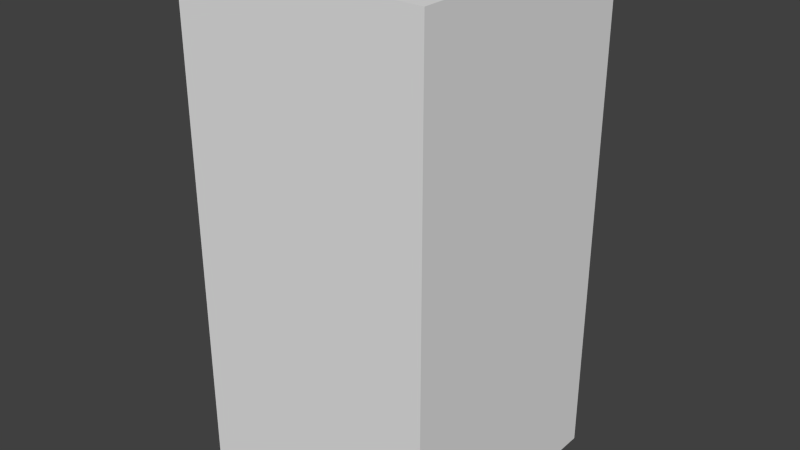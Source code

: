 # Source: brownLeafThree.blend  (saved by Blender 2.68.0; exported with 4.5.12 LTS)
import bpy
from mathutils import Matrix  # noqa: F401  (used for matrix-valued properties, if any)

bpy.ops.wm.read_factory_settings(use_empty=True)
scene = bpy.context.scene
scene.name = 'Scene'

# ---- collections
col_collection_1 = bpy.data.collections.new('Collection 1'); scene.collection.children.link(col_collection_1)

# ---- world
world_world = bpy.data.worlds.new('World'); scene.world = world_world
world_world.color = (0.05088, 0.05088, 0.05088)
world_world.use_sun_shadow = False
world_world.sun_shadow_jitter_overblur = 0.0
world_world.cycles.sampling_method = 'MANUAL'
world_world.cycles.sample_map_resolution = 256

# ---- meshes
me_brownleafthree = bpy.data.meshes.new('brownLeafThree')
me_brownleafthree.from_pydata([(-0.5, -0.5, -1.0), (-0.5, 0.5, -1.0), (0.5, 0.5, -1.0), (0.5, -0.5, -1.0), (-0.5, -0.5, 1.0), (-0.5, 0.5, 1.0), (0.5, 0.5, 1.0), (0.5, -0.5, 1.0)], [], [(4, 5, 1, 0), (5, 6, 2, 1), (6, 7, 3, 2), (7, 4, 0, 3), (0, 1, 2, 3), (7, 6, 5, 4)])
me_brownleafthree.use_remesh_preserve_volume = False
me_brownleafthree.use_remesh_preserve_attributes = False
me_brownleafthree.use_mirror_vertex_groups = False
me_brownleafthree.update()

# ---- objects
ob_brownleafthree = bpy.data.objects.new('brownLeafThree', me_brownleafthree)

# ---- transforms, parenting, visibility, modifiers, constraints
ob_brownleafthree.location = (0.0, 0.0, 0.0)
ob_brownleafthree.lineart.crease_threshold = 0.0

# ---- collection membership
col_collection_1.objects.link(ob_brownleafthree)

# ---- scene / render settings (as saved in the file)
scene.frame_start = 1; scene.frame_end = 250; scene.frame_set(1)
scene.render.engine = 'BLENDER_EEVEE_NEXT'
scene.render.image_settings.color_mode = 'RGB'
scene.render.image_settings.compression = 90
scene.render.resolution_percentage = 50
scene.render.dither_intensity = 0.0
scene.cycles.use_denoising = False
scene.cycles.samples = 10
scene.cycles.sampling_pattern = 'TABULATED_SOBOL'
scene.cycles.light_sampling_threshold = 0.0
scene.cycles.use_adaptive_sampling = False
scene.cycles.use_light_tree = False
scene.cycles.blur_glossy = 0.0
scene.cycles.volume_bounces = 1
scene.cycles.pixel_filter_type = 'GAUSSIAN'
scene.cycles.sample_clamp_indirect = 0.0
scene.view_settings.view_transform = 'Standard'
bpy.context.view_layer.update()

# ---- added for rendering (the .blend has no active camera and no usable light): camera, sun
cam_auto = bpy.data.cameras.new('AutoCamera')
cam_auto.lens = 50.0
cam_auto.sensor_width = 36.0
cam_auto.clip_end = 1000.0
ob_auto_camera = bpy.data.objects.new('AutoCamera', cam_auto)
scene.collection.objects.link(ob_auto_camera)
ob_auto_camera.location = (2.26633, -2.71959, 1.81306)
ob_auto_camera.rotation_euler = (1.09748, -7.21219e-08, 0.694738)
scene.camera = ob_auto_camera
light_auto_sun = bpy.data.lights.new('AutoSun', 'SUN')
light_auto_sun.energy = 3.0
light_auto_sun.angle = 0.0523599
ob_auto_sun = bpy.data.objects.new('AutoSun', light_auto_sun)
scene.collection.objects.link(ob_auto_sun)
ob_auto_sun.rotation_euler = (0.872665, 0.174533, 0.523599)
bpy.context.view_layer.update()
